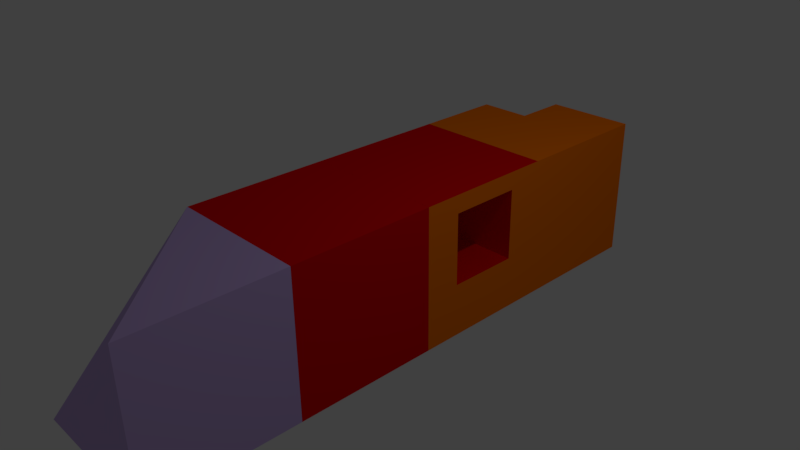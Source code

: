 # Source: untitled.blend  (saved by Blender 2.77.0; exported with 4.5.12 LTS)
import bpy
from mathutils import Matrix  # noqa: F401  (used for matrix-valued properties, if any)

bpy.ops.wm.read_factory_settings(use_empty=True)
scene = bpy.context.scene
scene.name = 'Scene'

# ---- collections
col_collection_1 = bpy.data.collections.new('Collection 1'); scene.collection.children.link(col_collection_1)

# ---- materials (node trees are filled in below, after node groups)
mat_material_2_zzz_001 = bpy.data.materials.new('Material_2_zzz.001')
mat_material_2_zzz_001.alpha_threshold = 0.0
mat_material_2_zzz_001.use_transparent_shadow = False
mat_material_2_zzz_001.diffuse_color = (1.0, 0.197, 0.0, 1.0)
mat_material_2_zzz_001.roughness = 0.5
mat_material_2_zzz_001.line_color = (0.0, 0.0, 0.0, 1.0)
mat_material_001 = bpy.data.materials.new('Material.001')
mat_material_001.alpha_threshold = 0.0
mat_material_001.use_transparent_shadow = False
mat_material_001.diffuse_color = (0.8, 0.0, 0.002093, 1.0)
mat_material_001.roughness = 0.5
mat_material_2_zzz = bpy.data.materials.new('Material_2_zzz')
mat_material_2_zzz.alpha_threshold = 0.0
mat_material_2_zzz.use_transparent_shadow = False
mat_material_2_zzz.diffuse_color = (1.0, 0.197, 0.0, 1.0)
mat_material_2_zzz.roughness = 0.5
mat_material_2_zzz.line_color = (0.0, 0.0, 0.0, 1.0)
mat_material_014 = bpy.data.materials.new('Material.014')
mat_material_014.alpha_threshold = 0.0
mat_material_014.use_transparent_shadow = False
mat_material_014.diffuse_color = (0.5702, 0.4151, 0.8, 1.0)
mat_material_014.roughness = 0.5

# ---- material node trees

# ---- world
world_world = bpy.data.worlds.new('World'); scene.world = world_world
world_world.color = (0.05088, 0.05088, 0.05088)
world_world.use_sun_shadow = False
world_world.sun_shadow_jitter_overblur = 0.0
world_world.cycles.sampling_method = 'MANUAL'

# ---- cameras
cam_camera = bpy.data.cameras.new('Camera')
cam_camera.clip_end = 100.0
cam_camera.lens = 35.0
cam_camera.sensor_width = 32.0
cam_camera.sensor_height = 18.0
cam_camera.ortho_scale = 7.314
cam_camera.dof.focus_distance = 0.0
cam_camera.dof.aperture_fstop = 128.0

# ---- lights
light_lamp = bpy.data.lights.new('Lamp', 'POINT')
light_lamp.transmission_factor = 0.0
light_lamp.cutoff_distance = 30.0
light_lamp.energy = 100.0
light_lamp.shadow_buffer_clip_start = 1.001
light_lamp.shadow_soft_size = 0.1
light_lamp.shadow_maximum_resolution = 0.006
light_lamp.use_absolute_resolution = True

# ---- meshes
me_cube_001 = bpy.data.meshes.new('Cube.001')
me_cube_001.from_pydata([(1.0, 1.0, -1.0), (1.0, -1.0, -1.0), (-1.0, -1.0, -1.0), (-1.0, 1.0, -1.0), (1.0, 1.0, 1.0), (1.0, -1.0, 1.0), (-1.0, -1.0, 1.0), (-1.0, 1.0, 1.0), (1.0, -5.96e-08, -1.0), (1.788e-07, 1.0, -1.0), (-1.0, 2.98e-07, -1.0), (-1.0, 1.0, 0.0), (1.0, -0.5, -1.0), (-0.5, 1.0, -1.0), (-1.0, 0.5, -1.0), (-0.5, -1.0, 1.0), (1.0, 0.5, -1.0), (0.5, 1.0, -1.0), (1.0, -1.0, -0.5), (-1.0, -0.5, -1.0), (1.0, -0.75, -1.0), (-0.75, 1.0, -1.0), (-1.0, 0.75, -1.0), (1.0, 0.25, -1.0), (0.25, 1.0, -1.0), (-1.0, -0.25, -1.0), (1.0, -0.25, -1.0), (-0.25, 1.0, -1.0), (-1.0, 0.25, -1.0), (-1.0, 1.0, 0.25), (1.0, 0.75, -1.0), (0.75, 1.0, -1.0), (-1.0, -0.75, -1.0), (0.5, -1.0, 0.75), (0.5, -1.0, -0.25), (-0.5, -1.0, -0.25), (0.5, 1.0, -0.25), (0.5, 1.0, 0.75), (-0.5, 1.0, 0.75), (-0.5, 1.0, -0.25), (-0.5, -1.0, 0.75)], [], [(2, 6, 7, 29, 11, 3, 22, 14, 28, 10, 25, 19, 32), (35, 39, 38, 40), (6, 15, 5, 4, 7), (15, 40, 33, 34, 18, 5), (35, 40, 15, 6, 2, 1, 18, 34), (0, 4, 5, 18, 1, 20, 12, 26, 8, 23, 16, 30), (27, 9, 24, 17, 31, 0, 30, 16, 23, 8, 26, 12, 20, 1, 2, 32, 19, 25, 10, 28, 14, 22, 3, 21, 13), (35, 34, 36, 39), (33, 37, 36, 34), (40, 38, 37, 33), (0, 36, 37, 38, 39, 3, 11, 29, 7, 4), (3, 39, 36, 0, 31, 17, 24, 9, 27, 13, 21)])
me_cube_001.polygons.foreach_set('material_index', [1, 1, 1, 1, 1, 0, 0, 1, 1, 1, 0, 0])
_uv = me_cube_001.uv_layers.new(name='UVMap')
_uv.uv.foreach_set('vector', [9.445e-05, 0.4207, 9.443e-05, 0.261, 0.1599, 0.261, 0.1599, 0.3209, 0.1599, 0.3408, 0.1599, 0.4207, 0.07999, 0.4221, 0.07995, 0.4207, 0.07997, 0.4207, 0.07997, 0.4207, 0.06, 0.4207, 0.04003, 0.4207, 0.02006, 0.4207, 0.156, 0.2183, 9.443e-05, 0.2183, 9.443e-05, 0.1403, 0.156, 0.1403, 0.1598, 9.443e-05, 0.1587, 0.06243, 0.1565, 0.09843, 0.1607, 0.0994, 0.158, 0.09773, 0.1587, 0.06243, 0.166, 0.07006, 0.1587, 0.0921, 0.1613, 0.09939, 0.161, 0.09927, 0.1565, 0.09843, 0.156, 0.2183, 0.156, 0.1403, 0.1587, 0.06243, 0.1598, 9.443e-05, 0.4092, 0.004447, 0.4048, 0.2538, 0.3425, 0.2527, 0.2732, 0.2608, 0.3199, 0.2617, 0.3199, 0.4216, 0.16, 0.4216, 0.16, 0.3016, 0.16, 0.2617, 0.2, 0.261, 0.2, 0.2617, 0.22, 0.2617, 0.24, 0.2617, 0.26, 0.2617, 0.28, 0.2617, 0.2999, 0.2617, 0.6568, 0.1024, 0.6548, 0.1401, 0.6538, 0.1684, 0.6537, 0.1961, 0.6533, 0.2271, 0.6529, 0.2579, 0.6223, 0.2574, 0.5918, 0.2571, 0.5607, 0.2565, 0.5295, 0.256, 0.4983, 0.2554, 0.4671, 0.2549, 0.436, 0.2544, 0.4048, 0.2538, 0.4092, 0.004447, 0.4403, 0.004991, 0.4715, 0.005535, 0.5027, 0.006079, 0.5338, 0.006623, 0.565, 0.007167, 0.5962, 0.007711, 0.6273, 0.008255, 0.6586, 0.008857, 0.6579, 0.04002, 0.6574, 0.07113, 0.9999, 0.07982, 0.9966, 0.2045, 0.7473, 0.1978, 0.7506, 0.0732, 0.3201, 0.4209, 0.3201, 0.261, 0.4001, 0.261, 0.4001, 0.4209, 0.166, 0.07006, 0.1613, 0.1025, 0.1605, 0.09814, 0.1587, 0.0921, 0.1609, 0.09918, 0.1607, 0.09901, 0.1605, 0.09814, 0.1613, 0.1025, 0.1564, 0.1116, 0.1482, 0.1159, 0.1531, 0.1068, 0.1543, 0.1046, 0.158, 0.09773, 0.1607, 0.0994, 0.6586, 0.008857, 0.7506, 0.0732, 0.7473, 0.1978, 0.6529, 0.2579, 0.6533, 0.2271, 0.6537, 0.1961, 0.6538, 0.1684, 0.6548, 0.1401, 0.6568, 0.1024, 0.6574, 0.07113, 0.6579, 0.04002])
me_cube_001.materials.append(mat_material_2_zzz_001)
me_cube_001.materials.append(mat_material_001)
me_cube_001.use_remesh_preserve_volume = False
me_cube_001.use_remesh_preserve_attributes = False
me_cube_001.use_mirror_vertex_groups = False
me_cube_001.update()
me_1 = bpy.data.meshes.new('1')
me_1.from_pydata([(1.0, 1.0, -1.0), (1.0, -1.0, -1.0), (-1.0, -1.0, -1.0), (-1.0, 1.0, -1.0), (1.0, 1.0, 1.0), (1.0, -1.0, 1.0), (-1.0, -1.0, 1.0), (1.0, -5.364e-07, 1.0), (-5.364e-07, -1.0, 1.0), (1.0, -0.5, 1.0), (-0.5, -1.0, 1.0), (1.0, 0.5, 1.0), (0.5, -1.0, 1.0), (1.0, -0.75, 1.0), (-0.75, -1.0, 1.0), (-1.0, 1.0, -0.25), (1.0, 0.25, 1.0), (0.25, -1.0, 1.0), (1.0, -0.25, 1.0), (-0.25, 1.0, 1.0), (-0.25, -1.0, 1.0), (-1.0, 0.25, 1.0), (1.0, 0.75, 1.0), (0.75, -1.0, 1.0), (-1.0, 0.25, -0.25), (-0.25, 0.25, 1.0)], [], [(0, 3, 15, 19, 4), (19, 15, 24, 25), (21, 25, 24), (2, 6, 21, 24, 15, 3), (12, 17, 8, 20, 10, 14, 6, 2, 1, 5, 23), (0, 4, 22, 11, 16, 7, 18, 9, 13, 5, 1), (11, 22, 4, 19, 25, 21, 6, 14, 10, 20, 8, 17, 12, 23, 5, 13, 9, 18, 7, 16), (0, 1, 2, 3)])
_uv = me_1.uv_layers.new(name='UVMap')
_uv.uv.foreach_set('vector', [0.334, 0.9385, 0.1298, 0.9385, 0.1298, 0.8619, 0.2063, 0.7343, 0.334, 0.7343, 0.1581, 0.9468, 0.1581, 0.7126, 0.2831, 0.7126, 0.2831, 0.9468, 0.7452, 0.906, 0.6202, 0.906, 0.7452, 0.6977, 0.3249, 0.6978, 0.3249, 0.907, 0.1891, 0.907, 0.1891, 0.7762, 0.1077, 0.7762, 0.1077, 0.6978, 0.1223, 0.4325, 0.1445, 0.4325, 0.1667, 0.4325, 0.1889, 0.4325, 0.2111, 0.4325, 0.2332, 0.4325, 0.2554, 0.4325, 0.2554, 0.61, 0.07789, 0.61, 0.07789, 0.4325, 0.1001, 0.4325, 0.5857, 0.5857, 0.4143, 0.5857, 0.4143, 0.5643, 0.4143, 0.5428, 0.4143, 0.5214, 0.4143, 0.5, 0.4143, 0.4786, 0.4143, 0.4572, 0.4143, 0.4357, 0.4143, 0.4143, 0.5857, 0.4143, 0.1427, 0.9433, 0.1144, 0.9433, 0.08615, 0.9433, 0.08615, 0.802, 0.171, 0.802, 0.171, 0.7171, 0.3124, 0.7171, 0.3124, 0.7454, 0.3124, 0.7737, 0.3124, 0.802, 0.3124, 0.8302, 0.3124, 0.8585, 0.3124, 0.8868, 0.3124, 0.9151, 0.3124, 0.9433, 0.2841, 0.9433, 0.2558, 0.9433, 0.2275, 0.9433, 0.1993, 0.9433, 0.171, 0.9433, 0.6032, 0.3704, 0.6032, 0.5768, 0.3968, 0.5768, 0.3968, 0.3704])
me_1.materials.append(mat_material_2_zzz)
me_1.materials.append(None)
me_1.use_remesh_preserve_volume = False
me_1.use_remesh_preserve_attributes = False
me_1.use_mirror_vertex_groups = False
me_1.update()
me_cube_008 = bpy.data.meshes.new('Cube.008')
me_cube_008.from_pydata([(1.0, 1.0, -1.0), (1.0, -1.0, -1.0), (-1.0, -1.0, -1.0), (-1.0, 1.0, -1.0), (1.0, 1.0, 1.0), (1.0, -1.0, 1.0), (-1.0, -1.0, 1.0), (-1.0, 1.0, 1.0), (1.0, -5.96e-08, -1.0), (1.788e-07, 1.0, -1.0), (-1.0, 2.98e-07, -1.0), (-1.0, 1.0, 0.0), (1.0, -0.5, -1.0), (-0.5, 1.0, -1.0), (-1.0, 0.5, -1.0), (-0.5, -1.0, 1.0), (1.0, 0.5, -1.0), (0.5, 1.0, -1.0), (1.0, -1.0, -0.5), (-1.0, -0.5, -1.0), (1.0, -0.75, -1.0), (-0.75, 1.0, -1.0), (-1.0, 0.75, -1.0), (1.0, 0.25, -1.0), (0.25, 1.0, -1.0), (-1.0, -0.25, -1.0), (1.0, -0.25, -1.0), (-0.25, 1.0, -1.0), (-1.0, 0.25, -1.0), (-1.0, 1.0, 0.25), (1.0, 0.75, -1.0), (0.75, 1.0, -1.0), (-1.0, -0.75, -1.0), (0.5, -1.0, 0.75), (0.5, -1.0, -0.25), (-0.5, -1.0, -0.25), (0.5, 1.0, -0.25), (0.5, 1.0, 0.75), (-0.5, 1.0, 0.75), (-0.5, 1.0, -0.25), (-0.5, -1.0, 0.75)], [], [(2, 6, 7, 29, 11, 3, 22, 14, 28, 10, 25, 19, 32), (35, 39, 38, 40), (6, 15, 5, 4, 7), (15, 40, 33, 34, 18, 5), (35, 40, 15, 6, 2, 1, 18, 34), (0, 4, 5, 18, 1, 20, 12, 26, 8, 23, 16, 30), (27, 9, 24, 17, 31, 0, 30, 16, 23, 8, 26, 12, 20, 1, 2, 32, 19, 25, 10, 28, 14, 22, 3, 21, 13), (35, 34, 36, 39), (33, 37, 36, 34), (40, 38, 37, 33), (0, 36, 37, 38, 39, 3, 11, 29, 7, 4), (3, 39, 36, 0, 31, 17, 24, 9, 27, 13, 21)])
me_cube_008.polygons.foreach_set('material_index', [1, 1, 1, 1, 1, 0, 0, 1, 1, 1, 0, 0])
_uv = me_cube_008.uv_layers.new(name='UVMap')
_uv.uv.foreach_set('vector', [9.445e-05, 0.4207, 9.443e-05, 0.261, 0.1599, 0.261, 0.1599, 0.3209, 0.1599, 0.3408, 0.1599, 0.4207, 0.07999, 0.4221, 0.07995, 0.4207, 0.07997, 0.4207, 0.07997, 0.4207, 0.06, 0.4207, 0.04003, 0.4207, 0.02006, 0.4207, 0.156, 0.2183, 9.443e-05, 0.2183, 9.443e-05, 0.1403, 0.156, 0.1403, 0.1598, 9.443e-05, 0.1587, 0.06243, 0.1565, 0.09843, 0.1607, 0.0994, 0.158, 0.09773, 0.1587, 0.06243, 0.166, 0.07006, 0.1587, 0.0921, 0.1613, 0.09939, 0.161, 0.09927, 0.1565, 0.09843, 0.156, 0.2183, 0.156, 0.1403, 0.1587, 0.06243, 0.1598, 9.443e-05, 0.4092, 0.004447, 0.4048, 0.2538, 0.3425, 0.2527, 0.2732, 0.2608, 0.3199, 0.2617, 0.3199, 0.4216, 0.16, 0.4216, 0.16, 0.3016, 0.16, 0.2617, 0.2, 0.261, 0.2, 0.2617, 0.22, 0.2617, 0.24, 0.2617, 0.26, 0.2617, 0.28, 0.2617, 0.2999, 0.2617, 0.6568, 0.1024, 0.6548, 0.1401, 0.6538, 0.1684, 0.6537, 0.1961, 0.6533, 0.2271, 0.6529, 0.2579, 0.6223, 0.2574, 0.5918, 0.2571, 0.5607, 0.2565, 0.5295, 0.256, 0.4983, 0.2554, 0.4671, 0.2549, 0.436, 0.2544, 0.4048, 0.2538, 0.4092, 0.004447, 0.4403, 0.004991, 0.4715, 0.005535, 0.5027, 0.006079, 0.5338, 0.006623, 0.565, 0.007167, 0.5962, 0.007711, 0.6273, 0.008255, 0.6586, 0.008857, 0.6579, 0.04002, 0.6574, 0.07113, 0.9999, 0.07982, 0.9966, 0.2045, 0.7473, 0.1978, 0.7506, 0.0732, 0.3201, 0.4209, 0.3201, 0.261, 0.4001, 0.261, 0.4001, 0.4209, 0.166, 0.07006, 0.1613, 0.1025, 0.1605, 0.09814, 0.1587, 0.0921, 0.1609, 0.09918, 0.1607, 0.09901, 0.1605, 0.09814, 0.1613, 0.1025, 0.1564, 0.1116, 0.1482, 0.1159, 0.1531, 0.1068, 0.1543, 0.1046, 0.158, 0.09773, 0.1607, 0.0994, 0.6586, 0.008857, 0.7506, 0.0732, 0.7473, 0.1978, 0.6529, 0.2579, 0.6533, 0.2271, 0.6537, 0.1961, 0.6538, 0.1684, 0.6548, 0.1401, 0.6568, 0.1024, 0.6574, 0.07113, 0.6579, 0.04002])
me_cube_008.materials.append(mat_material_2_zzz_001)
me_cube_008.materials.append(mat_material_001)
me_cube_008.use_remesh_preserve_volume = False
me_cube_008.use_remesh_preserve_attributes = False
me_cube_008.use_mirror_vertex_groups = False
me_cube_008.update()
me_cube_002 = bpy.data.meshes.new('Cube.002')
me_cube_002.from_pydata([(1.0, 1.0, -1.0), (1.0, -1.0, -1.0), (-1.0, -1.0, -1.0), (-1.0, 1.0, -1.0), (1.0, 1.0, 1.0), (1.0, -1.0, 1.0), (-1.0, 1.0, 1.0)], [], [(0, 1, 2, 3), (5, 4, 6), (0, 4, 5, 1), (2, 1, 5), (3, 2, 6), (4, 0, 3, 6), (6, 2, 5)])
_uv = me_cube_002.uv_layers.new(name='UVMap')
_uv.uv.foreach_set('vector', [0.3562, 0.323, 0.4856, 0.323, 0.4856, 0.4507, 0.3562, 0.4507, 0.4282, 0.01765, 0.423, 0.1063, 0.2939, 0.1063, 0.1822, 0.502, 0.3065, 0.4947, 0.3065, 0.6195, 0.1822, 0.6269, 0.255, 0.3148, 0.132, 0.3148, 0.1154, 0.1985, 0.9999, 0.9999, 9.998e-05, 0.9999, 0.9999, 9.998e-05, 0.423, 0.1063, 0.428, 0.1983, 0.2989, 0.1983, 0.2939, 0.1063, 0.2939, 0.1063, 0.255, 0.3148, 0.4282, 0.01765])
me_cube_002.materials.append(mat_material_014)
me_cube_002.use_remesh_preserve_volume = False
me_cube_002.use_remesh_preserve_attributes = False
me_cube_002.use_mirror_vertex_groups = False
me_cube_002.update()

# ---- objects
ob_2_001 = bpy.data.objects.new('2.001', me_cube_001)
ob_lamp = bpy.data.objects.new('Lamp', light_lamp)
ob_camera = bpy.data.objects.new('Camera', cam_camera)
ob_0 = bpy.data.objects.new('0', me_1)
ob_2 = bpy.data.objects.new('2', me_cube_008)
ob_1 = bpy.data.objects.new('1', me_cube_002)

# ---- transforms, parenting, visibility, modifiers, constraints
ob_2_001.location = (0.0, 1.001, 0.0)
ob_2_001.rotation_euler = (0.0, -0.0, 4.712)
ob_2_001.lock_rotations_4d = False
ob_2_001.empty_display_type = 'ARROWS'
ob_2_001.lineart.crease_threshold = 0.0
ob_lamp.location = (4.076, 1.005, 5.904)
ob_lamp.rotation_euler = (0.6503, 0.05522, 1.866)
ob_lamp.lock_rotations_4d = False
ob_lamp.empty_display_type = 'ARROWS'
ob_lamp.color = (0.0, 0.0, 0.0, 0.0)
ob_lamp.lineart.crease_threshold = 0.0
ob_camera.location = (7.481, -6.508, 5.344)
ob_camera.rotation_euler = (1.109, 0.01082, 0.8149)
ob_camera.lock_rotations_4d = False
ob_camera.empty_display_type = 'ARROWS'
ob_camera.color = (0.0, 0.0, 0.0, 0.0)
ob_camera.display_type = 'WIRE'
ob_camera.lineart.crease_threshold = 0.0
ob_0.location = (0.0, 3.0, 0.0)
ob_0.lock_rotations_4d = False
ob_0.empty_display_type = 'ARROWS'
ob_0.lineart.crease_threshold = 0.0
ob_2.location = (0.0, -0.999, 0.0)
ob_2.rotation_euler = (0.0, -0.0, 3.142)
ob_2.lock_rotations_4d = False
ob_2.empty_display_type = 'ARROWS'
ob_2.lineart.crease_threshold = 0.0
ob_1.location = (0.0, -3.0, 0.0)
ob_1.lock_rotations_4d = False
ob_1.empty_display_type = 'ARROWS'
ob_1.lineart.crease_threshold = 0.0

# ---- collection membership
col_collection_1.objects.link(ob_2_001)
col_collection_1.objects.link(ob_lamp)
col_collection_1.objects.link(ob_camera)
col_collection_1.objects.link(ob_0)
col_collection_1.objects.link(ob_2)
col_collection_1.objects.link(ob_1)

# ---- scene / render settings (as saved in the file)
scene.camera = ob_camera
scene.frame_start = 1; scene.frame_end = 250; scene.frame_set(1)
scene.render.engine = 'BLENDER_EEVEE_NEXT'
scene.render.resolution_percentage = 50
scene.render.dither_intensity = 0.0
scene.cycles.use_denoising = False
scene.cycles.samples = 128
scene.cycles.sampling_pattern = 'TABULATED_SOBOL'
scene.cycles.light_sampling_threshold = 0.0
scene.cycles.use_adaptive_sampling = False
scene.cycles.use_light_tree = False
scene.cycles.blur_glossy = 0.0
scene.cycles.sample_clamp_indirect = 0.0
scene.view_settings.view_transform = 'Standard'
bpy.context.view_layer.update()
